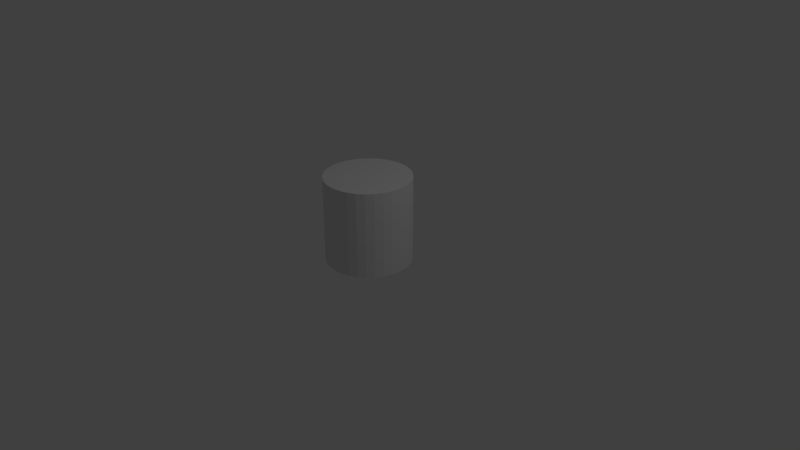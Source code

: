 # Source: enemyEnchu.blend  (saved by Blender 2.79.0; exported with 4.5.12 LTS)
import bpy
from mathutils import Matrix  # noqa: F401  (used for matrix-valued properties, if any)

bpy.ops.wm.read_factory_settings(use_empty=True)
scene = bpy.context.scene
scene.name = 'Scene'

# ---- collections
col_collection_1 = bpy.data.collections.new('Collection 1'); scene.collection.children.link(col_collection_1)

# ---- materials (node trees are filled in below, after node groups)
mat_material = bpy.data.materials.new('Material')
mat_material.alpha_threshold = 0.0
mat_material.use_transparent_shadow = False
mat_material.roughness = 0.5
mat_material.line_color = (0.0, 0.0, 0.0, 1.0)

# ---- material node trees

# ---- world
world_world = bpy.data.worlds.new('World'); scene.world = world_world
world_world.color = (0.05088, 0.05088, 0.05088)
world_world.use_sun_shadow = False
world_world.sun_shadow_jitter_overblur = 0.0
world_world.cycles.sampling_method = 'MANUAL'

# ---- cameras
cam_camera = bpy.data.cameras.new('Camera')
cam_camera.clip_end = 100.0
cam_camera.lens = 35.0
cam_camera.sensor_width = 32.0
cam_camera.sensor_height = 18.0
cam_camera.ortho_scale = 7.314
cam_camera.dof.focus_distance = 0.0
cam_camera.dof.aperture_fstop = 128.0

# ---- lights
light_lamp = bpy.data.lights.new('Lamp', 'POINT')
light_lamp.transmission_factor = 0.0
light_lamp.cutoff_distance = 30.0
light_lamp.energy = 100.0
light_lamp.shadow_buffer_clip_start = 1.001
light_lamp.shadow_soft_size = 0.1
light_lamp.shadow_maximum_resolution = 0.006
light_lamp.use_absolute_resolution = True

# ---- meshes
me_cube_001 = bpy.data.meshes.new('Cube.001')
me_cube_001.from_pydata([(2.34e-08, 0.5631, -0.03341), (2.34e-08, 0.5631, 1.093), (0.1099, 0.5523, -0.03341), (0.1099, 0.5523, 1.093), (0.2155, 0.5202, -0.03341), (0.2155, 0.5202, 1.093), (0.3128, 0.4682, -0.03341), (0.3128, 0.4682, 1.093), (0.3982, 0.3982, -0.03341), (0.3982, 0.3982, 1.093), (0.4682, 0.3128, -0.03341), (0.4682, 0.3128, 1.093), (0.5202, 0.2155, -0.03341), (0.5202, 0.2155, 1.093), (0.5523, 0.1099, -0.03341), (0.5523, 0.1099, 1.093), (0.5631, 1.817e-07, -0.03341), (0.5631, 1.817e-07, 1.093), (0.5523, -0.1099, -0.03341), (0.5523, -0.1099, 1.093), (0.5202, -0.2155, -0.03341), (0.5202, -0.2155, 1.093), (0.4682, -0.3128, -0.03341), (0.4682, -0.3128, 1.093), (0.3982, -0.3982, -0.03341), (0.3982, -0.3982, 1.093), (0.3128, -0.4682, -0.03341), (0.3128, -0.4682, 1.093), (0.2155, -0.5202, -0.03341), (0.2155, -0.5202, 1.093), (0.1099, -0.5523, -0.03341), (0.1099, -0.5523, 1.093), (-1.601e-07, -0.5631, -0.03341), (-1.601e-07, -0.5631, 1.093), (-0.1099, -0.5523, -0.03341), (-0.1099, -0.5523, 1.093), (-0.2155, -0.5202, -0.03341), (-0.2155, -0.5202, 1.093), (-0.3128, -0.4682, -0.03341), (-0.3128, -0.4682, 1.093), (-0.3982, -0.3982, -0.03341), (-0.3982, -0.3982, 1.093), (-0.4682, -0.3128, -0.03341), (-0.4682, -0.3128, 1.093), (-0.5202, -0.2155, -0.03341), (-0.5202, -0.2155, 1.093), (-0.5523, -0.1099, -0.03341), (-0.5523, -0.1099, 1.093), (-0.5631, 6.829e-07, -0.03341), (-0.5631, 6.829e-07, 1.093), (-0.5523, 0.1099, -0.03341), (-0.5523, 0.1099, 1.093), (-0.5202, 0.2155, -0.03341), (-0.5202, 0.2155, 1.093), (-0.4682, 0.3128, -0.03341), (-0.4682, 0.3128, 1.093), (-0.3982, 0.3982, -0.03341), (-0.3982, 0.3982, 1.093), (-0.3128, 0.4682, -0.03341), (-0.3128, 0.4682, 1.093), (-0.2155, 0.5202, -0.03341), (-0.2155, 0.5202, 1.093), (-0.1099, 0.5523, -0.03341), (-0.1099, 0.5523, 1.093)], [], [(0, 1, 3, 2), (2, 3, 5, 4), (4, 5, 7, 6), (6, 7, 9, 8), (8, 9, 11, 10), (10, 11, 13, 12), (12, 13, 15, 14), (14, 15, 17, 16), (16, 17, 19, 18), (18, 19, 21, 20), (20, 21, 23, 22), (22, 23, 25, 24), (24, 25, 27, 26), (26, 27, 29, 28), (28, 29, 31, 30), (30, 31, 33, 32), (32, 33, 35, 34), (34, 35, 37, 36), (36, 37, 39, 38), (38, 39, 41, 40), (40, 41, 43, 42), (42, 43, 45, 44), (44, 45, 47, 46), (46, 47, 49, 48), (48, 49, 51, 50), (50, 51, 53, 52), (52, 53, 55, 54), (54, 55, 57, 56), (56, 57, 59, 58), (58, 59, 61, 60), (3, 1, 63, 61, 59, 57, 55, 53, 51, 49, 47, 45, 43, 41, 39, 37, 35, 33, 31, 29, 27, 25, 23, 21, 19, 17, 15, 13, 11, 9, 7, 5), (60, 61, 63, 62), (62, 63, 1, 0), (0, 2, 4, 6, 8, 10, 12, 14, 16, 18, 20, 22, 24, 26, 28, 30, 32, 34, 36, 38, 40, 42, 44, 46, 48, 50, 52, 54, 56, 58, 60, 62)])
_uv = me_cube_001.uv_layers.new(name='UVMap')
_uv.uv.foreach_set('vector', [0.5547, 0.5, 0.5547, 1.0, 0.5147, 1.0, 0.5147, 0.5, 0.5147, 0.5, 0.5147, 1.0, 0.477, 1.0, 0.477, 0.5, 0.477, 0.5, 0.477, 1.0, 0.4431, 1.0, 0.4431, 0.5, 0.4431, 0.5, 0.4431, 1.0, 0.4142, 1.0, 0.4142, 0.5, 0.736, 1.654e-09, 0.736, 0.5, 0.7071, 0.5, 0.7071, 0.0, 0.7071, 0.0, 0.7071, 0.5, 0.6732, 0.5, 0.6732, 9.924e-09, 0.6732, 9.924e-09, 0.6732, 0.5, 0.6355, 0.5, 0.6355, 2.481e-08, 0.6355, 2.481e-08, 0.6355, 0.5, 0.5955, 0.5, 0.5955, 3.142e-08, 0.5955, 3.142e-08, 0.5955, 0.5, 0.5547, 0.5, 0.5547, 5.623e-08, 0.5547, 5.623e-08, 0.5547, 0.5, 0.5147, 0.5, 0.5147, 5.954e-08, 0.5147, 5.954e-08, 0.5147, 0.5, 0.477, 0.5, 0.477, 6.12e-08, 0.477, 6.12e-08, 0.477, 0.5, 0.4431, 0.5, 0.4431, 9.262e-08, 0.4431, 9.262e-08, 0.4431, 0.5, 0.4142, 0.5, 0.4142, 8.931e-08, 0.736, 1.0, 0.736, 0.5, 0.7699, 0.5, 0.7699, 1.0, 0.7699, 1.0, 0.7699, 0.5, 0.8076, 0.5, 0.8076, 1.0, 0.8076, 1.0, 0.8076, 0.5, 0.8476, 0.5, 0.8476, 1.0, 0.8476, 1.0, 0.8476, 0.5, 0.8884, 0.5, 0.8884, 1.0, 0.8884, 1.0, 0.8884, 0.5, 0.9284, 0.5, 0.9284, 1.0, 0.9284, 1.0, 0.9284, 0.5, 0.9661, 0.5, 0.9661, 1.0, 0.9661, 1.0, 0.9661, 0.5, 1.0, 0.5, 1.0, 1.0, 0.736, 0.5, 0.736, 5.293e-08, 0.7699, 0.0, 0.7699, 0.5, 0.7699, 0.5, 0.7699, 0.0, 0.8076, 0.0, 0.8076, 0.5, 0.8076, 0.5, 0.8076, 0.0, 0.8476, 5.293e-08, 0.8476, 0.5, 0.8476, 0.5, 0.8476, 5.293e-08, 0.8884, 0.0, 0.8884, 0.5, 0.8884, 0.5, 0.8884, 0.0, 0.9284, 5.293e-08, 0.9284, 0.5, 0.9284, 0.5, 0.9284, 5.293e-08, 0.9661, 0.0, 0.9661, 0.5, 0.9661, 0.5, 0.9661, 0.0, 1.0, 0.0, 1.0, 0.5, 0.736, 0.5, 0.736, 1.0, 0.7071, 1.0, 0.7071, 0.5, 0.7071, 0.5, 0.7071, 1.0, 0.6732, 1.0, 0.6732, 0.5, 0.6732, 0.5, 0.6732, 1.0, 0.6355, 1.0, 0.6355, 0.5, 0.0, 0.2733, 2.203e-08, 0.2243, 0.007959, 0.1762, 0.02357, 0.1309, 0.04624, 0.0902, 0.07508, 0.05554, 0.109, 0.02832, 0.1467, 0.009561, 0.1867, 0.0, 0.2275, 0.0, 0.2675, 0.009561, 0.3052, 0.02832, 0.3391, 0.05554, 0.368, 0.0902, 0.3906, 0.1309, 0.4063, 0.1762, 0.4142, 0.2243, 0.4142, 0.2733, 0.4063, 0.3214, 0.3906, 0.3666, 0.368, 0.4074, 0.3391, 0.442, 0.3052, 0.4693, 0.2675, 0.488, 0.2275, 0.4976, 0.1867, 0.4976, 0.1467, 0.488, 0.109, 0.4693, 0.07508, 0.442, 0.04624, 0.4074, 0.02357, 0.3666, 0.007959, 0.3214, 0.6355, 0.5, 0.6355, 1.0, 0.5955, 1.0, 0.5955, 0.5, 0.5955, 0.5, 0.5955, 1.0, 0.5547, 1.0, 0.5547, 0.5, 0.2275, 0.9952, 0.1867, 0.9952, 0.1467, 0.9856, 0.109, 0.9669, 0.07508, 0.9396, 0.04624, 0.905, 0.02357, 0.8642, 0.007959, 0.819, 4.406e-08, 0.7709, 0.0, 0.7219, 0.007959, 0.6738, 0.02357, 0.6285, 0.04624, 0.5878, 0.07508, 0.5531, 0.109, 0.5259, 0.1467, 0.5072, 0.1867, 0.4976, 0.2275, 0.4976, 0.2675, 0.5072, 0.3052, 0.5259, 0.3391, 0.5531, 0.368, 0.5878, 0.3906, 0.6285, 0.4063, 0.6738, 0.4142, 0.7219, 0.4142, 0.7709, 0.4063, 0.819, 0.3906, 0.8642, 0.368, 0.905, 0.3391, 0.9396, 0.3052, 0.9669, 0.2675, 0.9856])
me_cube_001.materials.append(mat_material)
me_cube_001.use_remesh_preserve_volume = False
me_cube_001.use_remesh_preserve_attributes = False
me_cube_001.use_mirror_vertex_groups = False
me_cube_001.update()

# ---- objects
ob_cube = bpy.data.objects.new('Cube', me_cube_001)
ob_lamp = bpy.data.objects.new('Lamp', light_lamp)
ob_camera = bpy.data.objects.new('Camera', cam_camera)

# ---- transforms, parenting, visibility, modifiers, constraints
ob_cube.location = (0.0, 0.0, 0.0)
ob_cube.lineart.crease_threshold = 0.0
ob_lamp.location = (4.076, 1.005, 5.904)
ob_lamp.rotation_euler = (0.6503, 0.05522, 1.866)
ob_lamp.lock_rotations_4d = False
ob_lamp.empty_display_type = 'ARROWS'
ob_lamp.color = (0.0, 0.0, 0.0, 0.0)
ob_lamp.lineart.crease_threshold = 0.0
ob_camera.location = (7.481, -6.508, 5.344)
ob_camera.rotation_euler = (1.109, 0.0, 0.8149)
ob_camera.lock_rotations_4d = False
ob_camera.empty_display_type = 'ARROWS'
ob_camera.color = (0.0, 0.0, 0.0, 0.0)
ob_camera.display_type = 'WIRE'
ob_camera.lineart.crease_threshold = 0.0

# ---- collection membership
col_collection_1.objects.link(ob_cube)
col_collection_1.objects.link(ob_lamp)
col_collection_1.objects.link(ob_camera)

# ---- scene / render settings (as saved in the file)
scene.camera = ob_camera
scene.frame_start = 1; scene.frame_end = 180; scene.frame_set(0)
scene.render.engine = 'BLENDER_EEVEE_NEXT'
scene.render.resolution_percentage = 50
scene.render.fps = 60
scene.render.dither_intensity = 0.0
scene.cycles.use_denoising = False
scene.cycles.samples = 128
scene.cycles.sampling_pattern = 'TABULATED_SOBOL'
scene.cycles.use_adaptive_sampling = False
scene.cycles.use_light_tree = False
scene.cycles.blur_glossy = 0.0
scene.cycles.sample_clamp_indirect = 0.0
scene.view_settings.view_transform = 'Standard'
bpy.context.view_layer.update()

